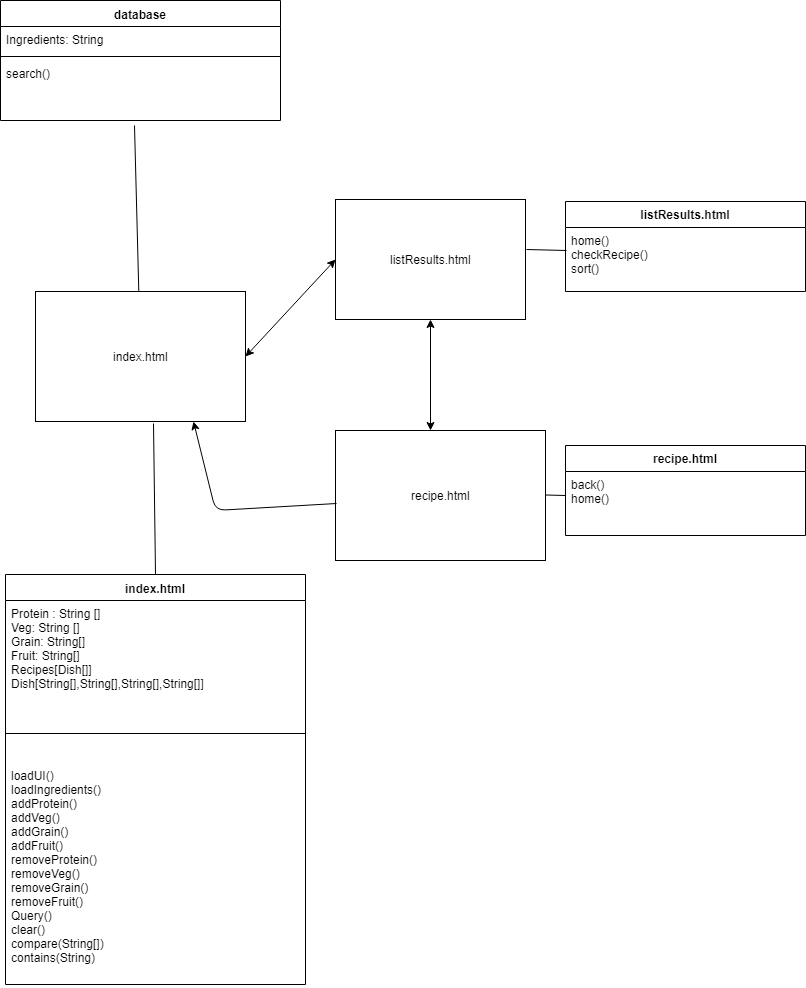

The diagram above was exported from draw.io. Its source (the exported page's mxGraphModel, read from the mxfile embedded in the PNG):
<mxGraphModel dx="842" dy="548" grid="1" gridSize="10" guides="1" tooltips="1" connect="1" arrows="1" fold="1" page="1" pageScale="1" pageWidth="850" pageHeight="1100" math="0" shadow="0">
  <root>
    <mxCell id="0" />
    <mxCell id="1" parent="0" />
    <mxCell id="64tqc-9mDyQCDUWxySU2-1" value="index.html" style="swimlane;fontStyle=1;align=center;verticalAlign=top;childLayout=stackLayout;horizontal=1;startSize=26;horizontalStack=0;resizeParent=1;resizeParentMax=0;resizeLast=0;collapsible=1;marginBottom=0;" vertex="1" parent="1">
      <mxGeometry x="40" y="634" width="300" height="410" as="geometry" />
    </mxCell>
    <mxCell id="64tqc-9mDyQCDUWxySU2-2" value="Protein : String []&#10;Veg: String []&#10;Grain: String[]&#10;Fruit: String[]&#10;Recipes[Dish[]]&#10;Dish[String[],String[],String[],String[]]&#10;" style="text;strokeColor=none;fillColor=none;align=left;verticalAlign=top;spacingLeft=4;spacingRight=4;overflow=hidden;rotatable=0;points=[[0,0.5],[1,0.5]];portConstraint=eastwest;" vertex="1" parent="64tqc-9mDyQCDUWxySU2-1">
      <mxGeometry y="26" width="300" height="104" as="geometry" />
    </mxCell>
    <mxCell id="64tqc-9mDyQCDUWxySU2-3" value="" style="line;strokeWidth=1;fillColor=none;align=left;verticalAlign=middle;spacingTop=-1;spacingLeft=3;spacingRight=3;rotatable=0;labelPosition=right;points=[];portConstraint=eastwest;" vertex="1" parent="64tqc-9mDyQCDUWxySU2-1">
      <mxGeometry y="130" width="300" height="58" as="geometry" />
    </mxCell>
    <mxCell id="64tqc-9mDyQCDUWxySU2-4" value="loadUI()&#10;loadIngredients()&#10;addProtein()&#10;addVeg()&#10;addGrain()&#10;addFruit()&#10;removeProtein()&#10;removeVeg()&#10;removeGrain()&#10;removeFruit()&#10;Query()&#10;clear()&#10;compare(String[])&#10;contains(String)&#10;" style="text;strokeColor=none;fillColor=none;align=left;verticalAlign=top;spacingLeft=4;spacingRight=4;overflow=hidden;rotatable=0;points=[[0,0.5],[1,0.5]];portConstraint=eastwest;" vertex="1" parent="64tqc-9mDyQCDUWxySU2-1">
      <mxGeometry y="188" width="300" height="222" as="geometry" />
    </mxCell>
    <mxCell id="64tqc-9mDyQCDUWxySU2-7" value="database" style="swimlane;fontStyle=1;align=center;verticalAlign=top;childLayout=stackLayout;horizontal=1;startSize=26;horizontalStack=0;resizeParent=1;resizeParentMax=0;resizeLast=0;collapsible=1;marginBottom=0;" vertex="1" parent="1">
      <mxGeometry x="35" y="60" width="280" height="120" as="geometry" />
    </mxCell>
    <mxCell id="64tqc-9mDyQCDUWxySU2-8" value="Ingredients: String" style="text;strokeColor=none;fillColor=none;align=left;verticalAlign=top;spacingLeft=4;spacingRight=4;overflow=hidden;rotatable=0;points=[[0,0.5],[1,0.5]];portConstraint=eastwest;" vertex="1" parent="64tqc-9mDyQCDUWxySU2-7">
      <mxGeometry y="26" width="280" height="26" as="geometry" />
    </mxCell>
    <mxCell id="64tqc-9mDyQCDUWxySU2-9" value="" style="line;strokeWidth=1;fillColor=none;align=left;verticalAlign=middle;spacingTop=-1;spacingLeft=3;spacingRight=3;rotatable=0;labelPosition=right;points=[];portConstraint=eastwest;" vertex="1" parent="64tqc-9mDyQCDUWxySU2-7">
      <mxGeometry y="52" width="280" height="8" as="geometry" />
    </mxCell>
    <mxCell id="64tqc-9mDyQCDUWxySU2-10" value="search()&#10;&#10;&#10;" style="text;strokeColor=none;fillColor=none;align=left;verticalAlign=top;spacingLeft=4;spacingRight=4;overflow=hidden;rotatable=0;points=[[0,0.5],[1,0.5]];portConstraint=eastwest;" vertex="1" parent="64tqc-9mDyQCDUWxySU2-7">
      <mxGeometry y="60" width="280" height="60" as="geometry" />
    </mxCell>
    <mxCell id="64tqc-9mDyQCDUWxySU2-15" value="listResults.html" style="html=1;" vertex="1" parent="1">
      <mxGeometry x="370" y="259" width="190" height="120" as="geometry" />
    </mxCell>
    <mxCell id="64tqc-9mDyQCDUWxySU2-16" value="index.html" style="html=1;" vertex="1" parent="1">
      <mxGeometry x="70" y="351" width="210" height="130" as="geometry" />
    </mxCell>
    <mxCell id="64tqc-9mDyQCDUWxySU2-17" value="" style="endArrow=none;html=1;entryX=0.479;entryY=1.083;entryDx=0;entryDy=0;entryPerimeter=0;" edge="1" parent="1" source="64tqc-9mDyQCDUWxySU2-16" target="64tqc-9mDyQCDUWxySU2-10">
      <mxGeometry width="50" height="50" relative="1" as="geometry">
        <mxPoint x="340" y="140" as="sourcePoint" />
        <mxPoint x="390" y="90" as="targetPoint" />
      </mxGeometry>
    </mxCell>
    <mxCell id="64tqc-9mDyQCDUWxySU2-18" value="" style="endArrow=none;html=1;entryX=0.56;entryY=1.012;entryDx=0;entryDy=0;entryPerimeter=0;exitX=0.5;exitY=0;exitDx=0;exitDy=0;" edge="1" parent="1" source="64tqc-9mDyQCDUWxySU2-1" target="64tqc-9mDyQCDUWxySU2-16">
      <mxGeometry width="50" height="50" relative="1" as="geometry">
        <mxPoint x="188" y="260" as="sourcePoint" />
        <mxPoint x="210" y="223" as="targetPoint" />
      </mxGeometry>
    </mxCell>
    <mxCell id="64tqc-9mDyQCDUWxySU2-21" value="" style="endArrow=none;html=1;entryX=1.005;entryY=0.417;entryDx=0;entryDy=0;entryPerimeter=0;exitX=0.004;exitY=0.352;exitDx=0;exitDy=0;exitPerimeter=0;" edge="1" parent="1" source="64tqc-9mDyQCDUWxySU2-28" target="64tqc-9mDyQCDUWxySU2-15">
      <mxGeometry width="50" height="50" relative="1" as="geometry">
        <mxPoint x="625" y="560" as="sourcePoint" />
        <mxPoint x="640" y="490" as="targetPoint" />
      </mxGeometry>
    </mxCell>
    <mxCell id="64tqc-9mDyQCDUWxySU2-27" value="listResults.html" style="swimlane;fontStyle=1;childLayout=stackLayout;horizontal=1;startSize=26;fillColor=none;horizontalStack=0;resizeParent=1;resizeParentMax=0;resizeLast=0;collapsible=1;marginBottom=0;" vertex="1" parent="1">
      <mxGeometry x="600" y="261" width="240" height="90" as="geometry" />
    </mxCell>
    <mxCell id="64tqc-9mDyQCDUWxySU2-28" value="home()&#10;checkRecipe()&#10;sort()&#10;" style="text;strokeColor=none;fillColor=none;align=left;verticalAlign=top;spacingLeft=4;spacingRight=4;overflow=hidden;rotatable=0;points=[[0,0.5],[1,0.5]];portConstraint=eastwest;" vertex="1" parent="64tqc-9mDyQCDUWxySU2-27">
      <mxGeometry y="26" width="240" height="64" as="geometry" />
    </mxCell>
    <mxCell id="64tqc-9mDyQCDUWxySU2-31" value="recipe.html" style="html=1;" vertex="1" parent="1">
      <mxGeometry x="370" y="490" width="210" height="130" as="geometry" />
    </mxCell>
    <mxCell id="64tqc-9mDyQCDUWxySU2-33" value="recipe.html" style="swimlane;fontStyle=1;childLayout=stackLayout;horizontal=1;startSize=26;fillColor=none;horizontalStack=0;resizeParent=1;resizeParentMax=0;resizeLast=0;collapsible=1;marginBottom=0;" vertex="1" parent="1">
      <mxGeometry x="600" y="505" width="240" height="90" as="geometry" />
    </mxCell>
    <mxCell id="64tqc-9mDyQCDUWxySU2-34" value="back()&#10;home()" style="text;strokeColor=none;fillColor=none;align=left;verticalAlign=top;spacingLeft=4;spacingRight=4;overflow=hidden;rotatable=0;points=[[0,0.5],[1,0.5]];portConstraint=eastwest;" vertex="1" parent="64tqc-9mDyQCDUWxySU2-33">
      <mxGeometry y="26" width="240" height="64" as="geometry" />
    </mxCell>
    <mxCell id="64tqc-9mDyQCDUWxySU2-35" value="" style="endArrow=none;html=1;entryX=1.005;entryY=0.417;entryDx=0;entryDy=0;entryPerimeter=0;" edge="1" parent="1">
      <mxGeometry width="50" height="50" relative="1" as="geometry">
        <mxPoint x="600" y="555" as="sourcePoint" />
        <mxPoint x="580" y="554.5" as="targetPoint" />
      </mxGeometry>
    </mxCell>
    <mxCell id="64tqc-9mDyQCDUWxySU2-38" value="" style="endArrow=classic;startArrow=classic;html=1;entryX=0;entryY=0.5;entryDx=0;entryDy=0;exitX=1;exitY=0.5;exitDx=0;exitDy=0;" edge="1" parent="1" source="64tqc-9mDyQCDUWxySU2-16" target="64tqc-9mDyQCDUWxySU2-15">
      <mxGeometry width="50" height="50" relative="1" as="geometry">
        <mxPoint x="270" y="420" as="sourcePoint" />
        <mxPoint x="320" y="370" as="targetPoint" />
      </mxGeometry>
    </mxCell>
    <mxCell id="64tqc-9mDyQCDUWxySU2-39" value="" style="endArrow=classic;startArrow=classic;html=1;entryX=0.5;entryY=1;entryDx=0;entryDy=0;" edge="1" parent="1" target="64tqc-9mDyQCDUWxySU2-15">
      <mxGeometry width="50" height="50" relative="1" as="geometry">
        <mxPoint x="465" y="490" as="sourcePoint" />
        <mxPoint x="510" y="384" as="targetPoint" />
      </mxGeometry>
    </mxCell>
    <mxCell id="64tqc-9mDyQCDUWxySU2-41" value="" style="endArrow=classic;html=1;exitX=0.005;exitY=0.562;exitDx=0;exitDy=0;exitPerimeter=0;entryX=0.75;entryY=1;entryDx=0;entryDy=0;" edge="1" parent="1" source="64tqc-9mDyQCDUWxySU2-31" target="64tqc-9mDyQCDUWxySU2-16">
      <mxGeometry width="50" height="50" relative="1" as="geometry">
        <mxPoint x="255" y="582.5" as="sourcePoint" />
        <mxPoint x="305" y="532.5" as="targetPoint" />
        <Array as="points">
          <mxPoint x="250" y="570" />
        </Array>
      </mxGeometry>
    </mxCell>
  </root>
</mxGraphModel>